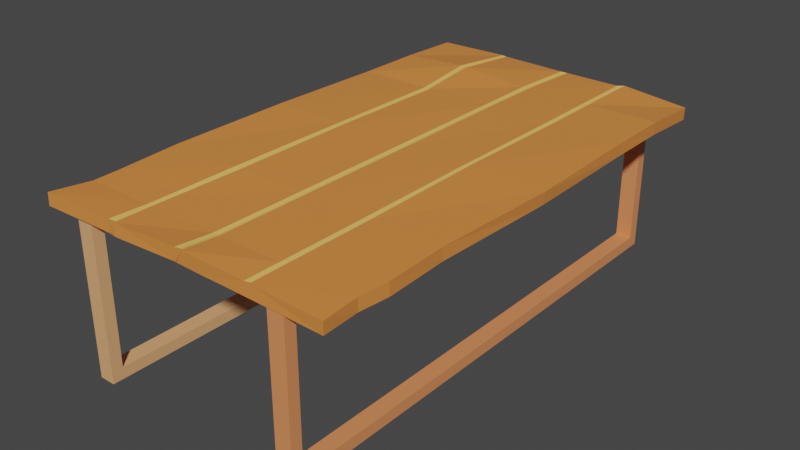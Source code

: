 # Source: mesa.blend  (saved by Blender 2.80.75; exported with 4.5.12 LTS)
import bpy
from mathutils import Matrix  # noqa: F401  (used for matrix-valued properties, if any)

bpy.ops.wm.read_factory_settings(use_empty=True)
scene = bpy.context.scene
scene.name = 'Scene'

# ---- collections
col_collection = bpy.data.collections.new('Collection'); scene.collection.children.link(col_collection)

# ---- materials (node trees are filled in below, after node groups)
mat_material = bpy.data.materials.new('Material')
mat_material.alpha_threshold = 0.0
mat_material.use_transparent_shadow = False
mat_material.line_color = (0.0, 0.0, 0.0, 1.0)
mat_material_001 = bpy.data.materials.new('Material.001')
mat_material_001.use_transparent_shadow = False
mat_material_003 = bpy.data.materials.new('Material.003')
mat_material_003.use_transparent_shadow = False
mat_material_002 = bpy.data.materials.new('Material.002')
mat_material_002.use_transparent_shadow = False

# ---- material node trees
mat_material.use_nodes = True; mat_material.node_tree.nodes.clear()
_N = mat_material.node_tree.nodes; _L = mat_material.node_tree.links
n0 = _N.new('ShaderNodeOutputMaterial'); n0.name = 'Material Output'; n0.location = (300, 300)
n1 = _N.new('ShaderNodeBsdfPrincipled'); n1.name = 'Principled BSDF'; n1.location = (10, 300)
n1.distribution = 'GGX'
n1.subsurface_method = 'BURLEY'
n1.inputs[0].default_value = (0.8, 0.2697, 0.05864, 1.0)
n1.inputs[2].default_value = 0.4
n1.inputs[3].default_value = 1.45
n1.inputs[27].default_value = (0.0, 0.0, 0.0, 1.0)
n1.inputs[28].default_value = 1.0
_L.new(n1.outputs[0], n0.inputs[0])
n0.is_active_output = True
mat_material_001.use_nodes = True; mat_material_001.node_tree.nodes.clear()
_N = mat_material_001.node_tree.nodes; _L = mat_material_001.node_tree.links
n0 = _N.new('ShaderNodeOutputMaterial'); n0.name = 'Material Output'; n0.location = (300, 300)
n1 = _N.new('ShaderNodeBsdfPrincipled'); n1.name = 'Principled BSDF'; n1.location = (10, 300)
n1.distribution = 'GGX'
n1.subsurface_method = 'BURLEY'
n1.inputs[0].default_value = (0.8, 0.4677, 0.1094, 1.0)
n1.inputs[3].default_value = 1.45
n1.inputs[27].default_value = (0.0, 0.0, 0.0, 1.0)
n1.inputs[28].default_value = 1.0
_L.new(n1.outputs[0], n0.inputs[0])
n0.is_active_output = True
mat_material_003.use_nodes = True; mat_material_003.node_tree.nodes.clear()
_N = mat_material_003.node_tree.nodes; _L = mat_material_003.node_tree.links
n0 = _N.new('ShaderNodeOutputMaterial'); n0.name = 'Material Output'; n0.location = (300, 300)
n1 = _N.new('ShaderNodeBsdfPrincipled'); n1.name = 'Principled BSDF'; n1.location = (10, 300)
n1.distribution = 'GGX'
n1.subsurface_method = 'BURLEY'
n1.inputs[0].default_value = (0.8, 0.41, 0.186, 1.0)
n1.inputs[3].default_value = 1.45
n1.inputs[27].default_value = (0.0, 0.0, 0.0, 1.0)
n1.inputs[28].default_value = 1.0
_L.new(n1.outputs[0], n0.inputs[0])
n0.is_active_output = True
mat_material_002.use_nodes = True; mat_material_002.node_tree.nodes.clear()
_N = mat_material_002.node_tree.nodes; _L = mat_material_002.node_tree.links
n0 = _N.new('ShaderNodeOutputMaterial'); n0.name = 'Material Output'; n0.location = (300, 300)
n1 = _N.new('ShaderNodeBsdfPrincipled'); n1.name = 'Principled BSDF'; n1.location = (10, 300)
n1.distribution = 'GGX'
n1.subsurface_method = 'BURLEY'
n1.inputs[0].default_value = (0.8, 0.2737, 0.1058, 1.0)
n1.inputs[3].default_value = 1.45
n1.inputs[27].default_value = (0.0, 0.0, 0.0, 1.0)
n1.inputs[28].default_value = 1.0
_L.new(n1.outputs[0], n0.inputs[0])
n0.is_active_output = True

# ---- world
world_world = bpy.data.worlds.new('World'); scene.world = world_world
world_world.use_nodes = True; world_world.node_tree.nodes.clear()
_N = world_world.node_tree.nodes; _L = world_world.node_tree.links
n0 = _N.new('ShaderNodeOutputWorld'); n0.name = 'World Output'; n0.location = (300, 300)
n1 = _N.new('ShaderNodeBackground'); n1.name = 'Background'; n1.location = (10, 300)
n1.inputs[0].default_value = (0.05088, 0.05088, 0.05088, 1.0)
_L.new(n1.outputs[0], n0.inputs[0])
n0.is_active_output = True
world_world.color = (0.05088, 0.05088, 0.05088)
world_world.use_sun_shadow = False
world_world.sun_shadow_jitter_overblur = 0.0

# ---- meshes
me_cube = bpy.data.meshes.new('Cube')
me_cube.from_pydata([(5.679, 1.039, -0.886), (5.672, 1.035, -1.102), (5.748, -7.976, -0.7917), (5.728, -7.961, -1.006), (-1.018, 1.049, -0.7874), (-1.015, 1.045, -1.002), (-1.107, -8.034, -0.7371), (-1.11, -8.038, -0.9519), (2.407, 1.059, -1.019), (2.416, -7.919, -0.7537), (2.358, -7.973, -0.942), (2.466, 1.005, -0.8369), (0.6554, 1.096, -1.005), (0.6615, -7.926, -0.7951), (0.5911, -7.987, -0.9717), (0.7169, 1.043, -0.8253), (2.924, -7.938, -0.9899), (4.024, 0.9432, -0.8172), (2.953, 1.03, -1.01), (4.024, -7.876, -0.8172), (0.7816, -7.999, -0.98), (0.7331, 1.041, -0.826), (0.7743, 1.084, -1.008), (0.6869, -7.926, -0.7971), (2.045, 1.017, -1.003), (2.464, -7.918, -0.7568), (2.004, -7.969, -0.9442), (2.516, 1.006, -0.8372), (3.579, -7.932, -1.0), (4.044, 0.9432, -0.8172), (3.579, 1.085, -1.0), (4.044, -7.876, -0.8172), (2.52, -7.971, -0.731), (2.359, -7.976, -0.7222), (2.407, 1.059, -0.804), (0.7759, -7.988, -0.768), (0.5886, -7.983, -0.758), (0.6609, 1.103, -0.7894), (4.101, -7.932, -0.7852), (3.967, -7.932, -0.7852), (3.967, 1.0, -0.7852), (0.7823, 1.091, -0.7947), (2.572, 1.062, -0.805), (4.101, 1.085, -0.785), (-1.058, -3.467, -0.9617), (5.817, -3.468, -0.7914), (-1.07, -3.467, -0.7398), (5.791, -3.468, -1.006), (2.346, -3.466, -1.0), (2.346, -3.466, -0.7852), (0.6328, -3.466, -0.9805), (0.6458, -3.466, -0.7561), (3.967, -3.466, -0.7722), (2.923, -3.466, -1.0), (0.7949, -3.467, -0.7507), (0.772, -3.466, -0.9776), (1.988, -3.466, -1.0), (2.509, -3.466, -0.7852), (4.101, -3.466, -0.7514), (3.579, -3.466, -0.9993), (2.403, -3.466, -0.8172), (0.7113, -3.466, -0.7873), (4.024, -3.466, -0.7984), (0.7313, -3.466, -0.7864), (2.452, -3.466, -0.8172), (4.044, -3.466, -0.7954), (-1.159, -5.701, -0.9982), (5.696, -5.699, -0.7848), (2.346, -5.699, -1.0), (2.346, -5.699, -0.7852), (0.6407, -5.7, -0.9767), (0.6416, -5.7, -0.7523), (3.967, -5.699, -0.7852), (2.923, -5.699, -1.0), (0.8161, -5.7, -0.7591), (0.8365, -5.701, -0.9863), (1.988, -5.699, -1.0), (2.509, -5.699, -0.7852), (4.101, -5.699, -0.7852), (3.579, -5.699, -1.0), (2.403, -5.671, -0.8172), (0.7093, -5.671, -0.7896), (4.024, -5.671, -0.8172), (0.7326, -5.672, -0.7906), (2.452, -5.671, -0.8172), (4.044, -5.671, -0.8172), (-1.138, -5.701, -0.7788), (5.696, -5.699, -1.0), (-1.099, -1.233, -0.7854), (5.744, -1.233, -1.0), (-1.095, -1.233, -1.0), (5.744, -1.233, -0.7852), (2.346, -1.233, -0.9998), (2.346, -1.233, -0.7847), (0.6196, -1.233, -1.0), (0.6213, -1.233, -0.7853), (3.967, -1.233, -0.7852), (2.925, -1.233, -0.9633), (0.7881, -1.233, -0.7854), (0.7826, -1.233, -1.0), (1.988, -1.233, -1.0), (2.51, -1.233, -0.7792), (4.101, -1.233, -0.7852), (3.58, -1.233, -0.9888), (2.403, -1.262, -0.8154), (0.6905, -1.261, -0.8173), (4.024, -1.262, -0.8172), (0.7125, -1.261, -0.8173), (2.453, -1.262, -0.8136), (4.044, -1.262, -0.8172), (-1.039, -6.816, -1.0), (5.756, -6.816, -0.7852), (2.346, -6.816, -1.0), (2.346, -6.816, -0.7852), (0.5863, -6.816, -1.0), (0.5846, -6.816, -0.7852), (3.967, -6.816, -0.7852), (2.923, -6.816, -1.0), (0.724, -6.816, -0.7852), (0.7318, -6.816, -1.0), (1.988, -6.816, -1.0), (2.509, -6.816, -0.7852), (4.101, -6.816, -0.7852), (3.579, -6.816, -1.0), (2.403, -6.773, -0.8172), (0.6455, -6.773, -0.8172), (4.024, -6.773, -0.8172), (0.6642, -6.773, -0.8172), (2.452, -6.773, -0.8172), (4.044, -6.773, -0.8172), (-1.033, -6.816, -0.7852), (5.761, -6.816, -1.0), (-1.0, -7.325, -1.0), (5.688, -7.325, -0.7852), (2.346, -7.325, -1.0), (2.346, -7.325, -0.7852), (0.5832, -7.325, -1.0), (0.5832, -7.325, -0.7852), (3.967, -7.325, -0.7852), (2.923, -7.325, -1.0), (0.7141, -7.325, -0.7852), (0.7141, -7.325, -1.0), (1.988, -7.325, -1.0), (2.509, -7.325, -0.7852), (4.101, -7.325, -0.7852), (3.579, -7.325, -1.0), (2.403, -7.276, -0.8172), (0.64, -7.276, -0.8172), (4.024, -7.276, -0.8172), (0.6573, -7.276, -0.8172), (2.452, -7.276, -0.8172), (4.044, -7.276, -0.8172), (-1.0, -7.325, -0.7852), (5.688, -7.325, -1.0), (-1.0, -0.1166, -0.7472), (5.737, -0.1161, -1.0), (-1.0, -0.1166, -0.9686), (5.742, -0.1162, -0.7852), (2.346, -0.1166, -0.998), (2.346, -0.1166, -0.7818), (0.5842, -0.1167, -0.9013), (0.5843, -0.1167, -0.6792), (3.967, -0.1166, -0.7852), (2.923, -0.1166, -1.0), (0.715, -0.1167, -0.7006), (0.715, -0.1167, -0.9231), (1.988, -0.1166, -0.9682), (2.509, -0.1166, -0.7852), (4.101, -0.1166, -0.7852), (3.579, -0.1166, -1.0), (2.403, -0.1592, -0.8158), (0.641, -0.1593, -0.7211), (4.024, -0.1592, -0.8172), (0.6583, -0.1593, -0.7239), (2.452, -0.1592, -0.8168), (4.044, -0.1592, -0.8172)], [], [(137, 152, 6, 36), (14, 36, 6, 7), (156, 154, 4, 5), (145, 153, 3, 28), (153, 133, 2, 3), (30, 43, 0, 1), (22, 41, 34, 8), (141, 134, 10, 20), (26, 32, 33, 10), (150, 146, 9, 25), (132, 136, 14, 7), (5, 4, 37, 12), (20, 35, 36, 14), (149, 147, 13, 23), (151, 148, 19, 31), (28, 38, 39, 16), (24, 42, 40, 18), (142, 139, 16, 26), (135, 140, 35, 33), (10, 33, 35, 20), (136, 141, 20, 14), (12, 37, 41, 22), (134, 142, 26, 10), (8, 34, 42, 24), (138, 143, 32, 39), (16, 39, 32, 26), (3, 2, 38, 28), (133, 144, 38, 2), (18, 40, 43, 30), (139, 145, 28, 16), (25, 9, 33, 32), (170, 11, 34, 159), (23, 13, 36, 35), (171, 15, 37, 161), (31, 19, 39, 38), (172, 17, 40, 162), (15, 21, 41, 37), (149, 23, 35, 140), (11, 27, 42, 34), (150, 25, 32, 143), (17, 29, 43, 40), (151, 31, 38, 144), (109, 65, 58, 102), (108, 64, 57, 101), (107, 63, 54, 98), (82, 62, 52, 72), (81, 61, 51, 71), (80, 60, 49, 69), (97, 103, 59, 53), (91, 102, 58, 45), (96, 101, 57, 52), (92, 100, 56, 48), (94, 99, 55, 50), (93, 98, 54, 49), (100, 97, 53, 56), (109, 106, 62, 65), (107, 105, 61, 63), (90, 94, 50, 44), (108, 104, 60, 64), (99, 92, 48, 55), (89, 91, 45, 47), (103, 89, 47, 59), (66, 86, 46, 44), (95, 88, 46, 51), (110, 130, 86, 66), (124, 80, 69, 113), (125, 81, 71, 115), (126, 82, 72, 116), (65, 85, 78, 58), (64, 84, 77, 57), (63, 83, 74, 54), (53, 59, 79, 73), (45, 58, 78, 67), (52, 57, 77, 72), (48, 56, 76, 68), (50, 55, 75, 70), (49, 54, 74, 69), (56, 53, 73, 76), (65, 62, 82, 85), (63, 61, 81, 83), (44, 50, 70, 66), (64, 60, 80, 84), (55, 48, 68, 75), (47, 45, 67, 87), (59, 47, 87, 79), (51, 46, 86, 71), (161, 154, 88, 95), (169, 155, 89, 103), (155, 157, 91, 89), (165, 158, 92, 99), (174, 170, 104, 108), (156, 160, 94, 90), (173, 171, 105, 107), (175, 172, 106, 109), (166, 163, 97, 100), (159, 164, 98, 93), (160, 165, 99, 94), (158, 166, 100, 92), (162, 167, 101, 96), (157, 168, 102, 91), (163, 169, 103, 97), (173, 107, 98, 164), (174, 108, 101, 167), (175, 109, 102, 168), (62, 106, 96, 52), (61, 105, 95, 51), (60, 104, 93, 49), (44, 46, 88, 90), (148, 126, 116, 138), (147, 125, 115, 137), (146, 124, 113, 135), (132, 152, 130, 110), (85, 129, 122, 78), (84, 128, 121, 77), (83, 127, 118, 74), (73, 79, 123, 117), (67, 78, 122, 111), (72, 77, 121, 116), (68, 76, 120, 112), (70, 75, 119, 114), (69, 74, 118, 113), (76, 73, 117, 120), (85, 82, 126, 129), (83, 81, 125, 127), (66, 70, 114, 110), (84, 80, 124, 128), (75, 68, 112, 119), (87, 67, 111, 131), (79, 87, 131, 123), (71, 86, 130, 115), (7, 6, 152, 132), (9, 146, 135, 33), (13, 147, 137, 36), (19, 148, 138, 39), (129, 151, 144, 122), (128, 150, 143, 121), (127, 149, 140, 118), (117, 123, 145, 139), (111, 122, 144, 133), (116, 121, 143, 138), (112, 120, 142, 134), (114, 119, 141, 136), (113, 118, 140, 135), (120, 117, 139, 142), (129, 126, 148, 151), (127, 125, 147, 149), (110, 114, 136, 132), (128, 124, 146, 150), (119, 112, 134, 141), (131, 111, 133, 153), (123, 131, 153, 145), (115, 130, 152, 137), (29, 175, 168, 43), (27, 174, 167, 42), (21, 173, 164, 41), (18, 30, 169, 163), (0, 43, 168, 157), (40, 42, 167, 162), (8, 24, 166, 158), (12, 22, 165, 160), (34, 41, 164, 159), (24, 18, 163, 166), (29, 17, 172, 175), (21, 15, 171, 173), (5, 12, 160, 156), (27, 11, 170, 174), (22, 8, 158, 165), (1, 0, 157, 155), (30, 1, 155, 169), (37, 4, 154, 161), (106, 172, 162, 96), (105, 171, 161, 95), (104, 170, 159, 93), (90, 88, 154, 156)])
me_cube.polygons.foreach_set('material_index', [0, 0, 0, 0, 0, 0, 0, 0, 0, 1, 0, 0, 0, 1, 1, 0, 0, 0, 0, 0, 0, 0, 0, 0, 0, 0, 0, 0, 0, 0, 1, 1, 1, 1, 1, 1, 1, 1, 1, 1, 1, 1, 1, 1, 1, 1, 1, 1, 0, 0, 0, 0, 0, 0, 0, 1, 1, 0, 1, 0, 0, 0, 0, 0, 0, 1, 1, 1, 1, 1, 1, 0, 0, 0, 0, 0, 0, 0, 1, 1, 0, 1, 0, 0, 0, 0, 0, 0, 0, 0, 1, 0, 1, 1, 0, 0, 0, 0, 0, 0, 0, 1, 1, 1, 1, 1, 1, 0, 1, 1, 1, 0, 1, 1, 1, 0, 0, 0, 0, 0, 0, 0, 1, 1, 0, 1, 0, 0, 0, 0, 0, 1, 1, 1, 1, 1, 1, 0, 0, 0, 0, 0, 0, 0, 1, 1, 0, 1, 0, 0, 0, 0, 1, 1, 1, 0, 0, 0, 0, 0, 0, 0, 1, 1, 0, 1, 0, 0, 0, 0, 1, 1, 1, 0])
_uv = me_cube.uv_layers.new(name='UVMap')
_uv.uv.foreach_set('vector', [0.5625, 0.233, 0.625, 0.233, 0.625, 0.25, 0.5625, 0.25, 0.375, 0.4375, 0.625, 0.4375, 0.625, 0.5, 0.375, 0.5, 0.375, 0.7188, 0.625, 0.7188, 0.625, 0.75, 0.375, 0.75, 0.5938, 0.983, 0.625, 0.983, 0.625, 1.0, 0.5938, 1.0, 0.125, 0.733, 0.375, 0.733, 0.375, 0.75, 0.125, 0.75, 0.625, 0.7188, 0.875, 0.7188, 0.875, 0.75, 0.625, 0.75, 0.625, 0.5938, 0.875, 0.5938, 0.875, 0.625, 0.625, 0.625, 0.4688, 0.983, 0.5, 0.983, 0.5, 1.0, 0.4688, 1.0, 0.375, 0.3438, 0.625, 0.3438, 0.625, 0.375, 0.375, 0.375, 0.4797, 0.2316, 0.4891, 0.2316, 0.4891, 0.2484, 0.4797, 0.2484, 0.375, 0.983, 0.4375, 0.983, 0.4375, 1.0, 0.375, 1.0, 0.625, 0.5, 0.875, 0.5, 0.875, 0.5625, 0.625, 0.5625, 0.375, 0.4062, 0.625, 0.4062, 0.625, 0.4375, 0.375, 0.4375, 0.5448, 0.2316, 0.5489, 0.2316, 0.5489, 0.2484, 0.5448, 0.2484, 0.4195, 0.2316, 0.4242, 0.2316, 0.4242, 0.2484, 0.4195, 0.2484, 0.375, 0.2812, 0.625, 0.2812, 0.625, 0.3125, 0.375, 0.3125, 0.625, 0.6562, 0.875, 0.6562, 0.875, 0.6875, 0.625, 0.6875, 0.5312, 0.983, 0.5625, 0.983, 0.5625, 1.0, 0.5312, 1.0, 0.5, 0.233, 0.5312, 0.233, 0.5312, 0.25, 0.5, 0.25, 0.375, 0.375, 0.625, 0.375, 0.625, 0.4062, 0.375, 0.4062, 0.4375, 0.983, 0.4688, 0.983, 0.4688, 1.0, 0.4375, 1.0, 0.625, 0.5625, 0.875, 0.5625, 0.875, 0.5938, 0.625, 0.5938, 0.5, 0.983, 0.5312, 0.983, 0.5312, 1.0, 0.5, 1.0, 0.625, 0.625, 0.875, 0.625, 0.875, 0.6562, 0.625, 0.6562, 0.4375, 0.233, 0.4688, 0.233, 0.4688, 0.25, 0.4375, 0.25, 0.375, 0.3125, 0.625, 0.3125, 0.625, 0.3438, 0.375, 0.3438, 0.375, 0.25, 0.625, 0.25, 0.625, 0.2812, 0.375, 0.2812, 0.375, 0.233, 0.4062, 0.233, 0.4062, 0.25, 0.375, 0.25, 0.625, 0.6875, 0.875, 0.6875, 0.875, 0.7188, 0.625, 0.7188, 0.5625, 0.983, 0.5938, 0.983, 0.5938, 1.0, 0.5625, 1.0, 0.4797, 0.2484, 0.4891, 0.2484, 0.5, 0.25, 0.4688, 0.25, 0.4891, 0.03244, 0.4891, 0.00159, 0.5, 0.0, 0.5, 0.03125, 0.5448, 0.2484, 0.5489, 0.2484, 0.5625, 0.25, 0.5312, 0.25, 0.5489, 0.03244, 0.5489, 0.00159, 0.5625, 0.0, 0.5625, 0.03125, 0.4195, 0.2484, 0.4242, 0.2484, 0.4375, 0.25, 0.4062, 0.25, 0.4242, 0.03244, 0.4242, 0.00159, 0.4375, 0.0, 0.4375, 0.03125, 0.5489, 0.00159, 0.5448, 0.00159, 0.5312, 0.0, 0.5625, 0.0, 0.5448, 0.2316, 0.5448, 0.2484, 0.5312, 0.25, 0.5312, 0.233, 0.4891, 0.00159, 0.4797, 0.00159, 0.4688, 0.0, 0.5, 0.0, 0.4797, 0.2316, 0.4797, 0.2484, 0.4688, 0.25, 0.4688, 0.233, 0.4242, 0.00159, 0.4195, 0.00159, 0.4062, 0.0, 0.4375, 0.0, 0.4195, 0.2316, 0.4195, 0.2484, 0.4062, 0.25, 0.4062, 0.233, 0.4195, 0.0633, 0.4195, 0.125, 0.4062, 0.125, 0.4062, 0.0625, 0.4797, 0.0633, 0.4797, 0.125, 0.4688, 0.125, 0.4688, 0.0625, 0.5448, 0.0633, 0.5448, 0.125, 0.5312, 0.125, 0.5312, 0.0625, 0.4242, 0.1867, 0.4242, 0.125, 0.4375, 0.125, 0.4375, 0.1875, 0.5489, 0.1867, 0.5489, 0.125, 0.5625, 0.125, 0.5625, 0.1875, 0.4891, 0.1867, 0.4891, 0.125, 0.5, 0.125, 0.5, 0.1875, 0.5625, 0.8125, 0.5938, 0.8125, 0.5937, 0.875, 0.5625, 0.875, 0.375, 0.0625, 0.4062, 0.0625, 0.4062, 0.125, 0.375, 0.125, 0.4375, 0.0625, 0.4688, 0.0625, 0.4688, 0.125, 0.4375, 0.125, 0.5, 0.8125, 0.5312, 0.8125, 0.5312, 0.875, 0.5, 0.875, 0.4375, 0.8125, 0.4688, 0.8125, 0.4688, 0.875, 0.4375, 0.875, 0.5, 0.0625, 0.5312, 0.0625, 0.5312, 0.125, 0.5, 0.125, 0.5312, 0.8125, 0.5625, 0.8125, 0.5625, 0.875, 0.5312, 0.875, 0.4195, 0.0633, 0.4242, 0.0633, 0.4242, 0.125, 0.4195, 0.125, 0.5448, 0.0633, 0.5489, 0.0633, 0.5489, 0.125, 0.5448, 0.125, 0.375, 0.8125, 0.4375, 0.8125, 0.4375, 0.875, 0.375, 0.875, 0.4797, 0.0633, 0.4891, 0.0633, 0.4891, 0.125, 0.4797, 0.125, 0.4688, 0.8125, 0.5, 0.8125, 0.5, 0.875, 0.4688, 0.875, 0.125, 0.5625, 0.375, 0.5625, 0.375, 0.625, 0.125, 0.625, 0.5938, 0.8125, 0.625, 0.8125, 0.625, 0.875, 0.5937, 0.875, 0.375, 0.5625, 0.625, 0.5625, 0.625, 0.625, 0.375, 0.625, 0.5625, 0.0625, 0.625, 0.0625, 0.625, 0.125, 0.5625, 0.125, 0.375, 0.5312, 0.625, 0.5312, 0.625, 0.5625, 0.375, 0.5625, 0.4891, 0.2176, 0.4891, 0.1867, 0.5, 0.1875, 0.5, 0.2188, 0.5489, 0.2176, 0.5489, 0.1867, 0.5625, 0.1875, 0.5625, 0.2188, 0.4242, 0.2176, 0.4242, 0.1867, 0.4375, 0.1875, 0.4375, 0.2188, 0.4195, 0.125, 0.4195, 0.1867, 0.4063, 0.1875, 0.4062, 0.125, 0.4797, 0.125, 0.4797, 0.1867, 0.4688, 0.1875, 0.4688, 0.125, 0.5448, 0.125, 0.5448, 0.1867, 0.5312, 0.1875, 0.5312, 0.125, 0.5625, 0.875, 0.5937, 0.875, 0.5937, 0.9375, 0.5625, 0.9375, 0.375, 0.125, 0.4062, 0.125, 0.4063, 0.1875, 0.375, 0.1875, 0.4375, 0.125, 0.4688, 0.125, 0.4688, 0.1875, 0.4375, 0.1875, 0.5, 0.875, 0.5312, 0.875, 0.5312, 0.9375, 0.5, 0.9375, 0.4375, 0.875, 0.4688, 0.875, 0.4688, 0.9375, 0.4375, 0.9375, 0.5, 0.125, 0.5312, 0.125, 0.5312, 0.1875, 0.5, 0.1875, 0.5312, 0.875, 0.5625, 0.875, 0.5625, 0.9375, 0.5312, 0.9375, 0.4195, 0.125, 0.4242, 0.125, 0.4242, 0.1867, 0.4195, 0.1867, 0.5448, 0.125, 0.5489, 0.125, 0.5489, 0.1867, 0.5448, 0.1867, 0.375, 0.875, 0.4375, 0.875, 0.4375, 0.9375, 0.375, 0.9375, 0.4797, 0.125, 0.4891, 0.125, 0.4891, 0.1867, 0.4797, 0.1867, 0.4688, 0.875, 0.5, 0.875, 0.5, 0.9375, 0.4688, 0.9375, 0.125, 0.625, 0.375, 0.625, 0.375, 0.6875, 0.125, 0.6875, 0.5937, 0.875, 0.625, 0.875, 0.625, 0.9375, 0.5937, 0.9375, 0.5625, 0.125, 0.625, 0.125, 0.625, 0.1875, 0.5625, 0.1875, 0.5625, 0.03125, 0.625, 0.03125, 0.625, 0.0625, 0.5625, 0.0625, 0.5937, 0.7812, 0.625, 0.7812, 0.625, 0.8125, 0.5938, 0.8125, 0.125, 0.5312, 0.375, 0.5312, 0.375, 0.5625, 0.125, 0.5625, 0.4688, 0.7812, 0.5, 0.7812, 0.5, 0.8125, 0.4688, 0.8125, 0.4797, 0.03244, 0.4891, 0.03244, 0.4891, 0.0633, 0.4797, 0.0633, 0.375, 0.7812, 0.4375, 0.7812, 0.4375, 0.8125, 0.375, 0.8125, 0.5448, 0.03244, 0.5489, 0.03244, 0.5489, 0.0633, 0.5448, 0.0633, 0.4195, 0.03244, 0.4242, 0.03244, 0.4242, 0.0633, 0.4195, 0.0633, 0.5312, 0.7812, 0.5625, 0.7812, 0.5625, 0.8125, 0.5312, 0.8125, 0.5, 0.03125, 0.5312, 0.03125, 0.5312, 0.0625, 0.5, 0.0625, 0.4375, 0.7812, 0.4688, 0.7812, 0.4688, 0.8125, 0.4375, 0.8125, 0.5, 0.7812, 0.5312, 0.7812, 0.5312, 0.8125, 0.5, 0.8125, 0.4375, 0.03125, 0.4688, 0.03125, 0.4688, 0.0625, 0.4375, 0.0625, 0.375, 0.03125, 0.4062, 0.03125, 0.4062, 0.0625, 0.375, 0.0625, 0.5625, 0.7812, 0.5937, 0.7812, 0.5938, 0.8125, 0.5625, 0.8125, 0.5448, 0.03244, 0.5448, 0.0633, 0.5312, 0.0625, 0.5312, 0.03125, 0.4797, 0.03244, 0.4797, 0.0633, 0.4688, 0.0625, 0.4688, 0.03125, 0.4195, 0.03244, 0.4195, 0.0633, 0.4062, 0.0625, 0.4062, 0.03125, 0.4242, 0.125, 0.4242, 0.0633, 0.4375, 0.0625, 0.4375, 0.125, 0.5489, 0.125, 0.5489, 0.0633, 0.5625, 0.0625, 0.5625, 0.125, 0.4891, 0.125, 0.4891, 0.0633, 0.5, 0.0625, 0.5, 0.125, 0.375, 0.625, 0.625, 0.625, 0.625, 0.6875, 0.375, 0.6875, 0.4242, 0.2316, 0.4242, 0.2176, 0.4375, 0.2188, 0.4375, 0.233, 0.5489, 0.2316, 0.5489, 0.2176, 0.5625, 0.2188, 0.5625, 0.233, 0.4891, 0.2316, 0.4891, 0.2176, 0.5, 0.2188, 0.5, 0.233, 0.375, 0.517, 0.625, 0.517, 0.625, 0.5312, 0.375, 0.5312, 0.4195, 0.1867, 0.4195, 0.2176, 0.4062, 0.2188, 0.4063, 0.1875, 0.4797, 0.1867, 0.4797, 0.2176, 0.4688, 0.2188, 0.4688, 0.1875, 0.5448, 0.1867, 0.5448, 0.2176, 0.5312, 0.2188, 0.5312, 0.1875, 0.5625, 0.9375, 0.5937, 0.9375, 0.5938, 0.9688, 0.5625, 0.9688, 0.375, 0.1875, 0.4063, 0.1875, 0.4062, 0.2188, 0.375, 0.2188, 0.4375, 0.1875, 0.4688, 0.1875, 0.4688, 0.2188, 0.4375, 0.2188, 0.5, 0.9375, 0.5312, 0.9375, 0.5312, 0.9688, 0.5, 0.9688, 0.4375, 0.9375, 0.4688, 0.9375, 0.4688, 0.9688, 0.4375, 0.9688, 0.5, 0.1875, 0.5312, 0.1875, 0.5312, 0.2188, 0.5, 0.2188, 0.5312, 0.9375, 0.5625, 0.9375, 0.5625, 0.9688, 0.5312, 0.9688, 0.4195, 0.1867, 0.4242, 0.1867, 0.4242, 0.2176, 0.4195, 0.2176, 0.5448, 0.1867, 0.5489, 0.1867, 0.5489, 0.2176, 0.5448, 0.2176, 0.375, 0.9375, 0.4375, 0.9375, 0.4375, 0.9688, 0.375, 0.9688, 0.4797, 0.1867, 0.4891, 0.1867, 0.4891, 0.2176, 0.4797, 0.2176, 0.4688, 0.9375, 0.5, 0.9375, 0.5, 0.9688, 0.4688, 0.9688, 0.125, 0.6875, 0.375, 0.6875, 0.375, 0.7188, 0.125, 0.7188, 0.5937, 0.9375, 0.625, 0.9375, 0.625, 0.9688, 0.5938, 0.9688, 0.5625, 0.1875, 0.625, 0.1875, 0.625, 0.2188, 0.5625, 0.2188, 0.375, 0.5, 0.625, 0.5, 0.625, 0.517, 0.375, 0.517, 0.4891, 0.2484, 0.4891, 0.2316, 0.5, 0.233, 0.5, 0.25, 0.5489, 0.2484, 0.5489, 0.2316, 0.5625, 0.233, 0.5625, 0.25, 0.4242, 0.2484, 0.4242, 0.2316, 0.4375, 0.233, 0.4375, 0.25, 0.4195, 0.2176, 0.4195, 0.2316, 0.4062, 0.233, 0.4062, 0.2188, 0.4797, 0.2176, 0.4797, 0.2316, 0.4688, 0.233, 0.4688, 0.2188, 0.5448, 0.2176, 0.5448, 0.2316, 0.5312, 0.233, 0.5312, 0.2188, 0.5625, 0.9688, 0.5938, 0.9688, 0.5938, 0.983, 0.5625, 0.983, 0.375, 0.2188, 0.4062, 0.2188, 0.4062, 0.233, 0.375, 0.233, 0.4375, 0.2188, 0.4688, 0.2188, 0.4688, 0.233, 0.4375, 0.233, 0.5, 0.9688, 0.5312, 0.9688, 0.5312, 0.983, 0.5, 0.983, 0.4375, 0.9688, 0.4688, 0.9688, 0.4688, 0.983, 0.4375, 0.983, 0.5, 0.2188, 0.5312, 0.2188, 0.5312, 0.233, 0.5, 0.233, 0.5312, 0.9688, 0.5625, 0.9688, 0.5625, 0.983, 0.5312, 0.983, 0.4195, 0.2176, 0.4242, 0.2176, 0.4242, 0.2316, 0.4195, 0.2316, 0.5448, 0.2176, 0.5489, 0.2176, 0.5489, 0.2316, 0.5448, 0.2316, 0.375, 0.9688, 0.4375, 0.9688, 0.4375, 0.983, 0.375, 0.983, 0.4797, 0.2176, 0.4891, 0.2176, 0.4891, 0.2316, 0.4797, 0.2316, 0.4688, 0.9688, 0.5, 0.9688, 0.5, 0.983, 0.4688, 0.983, 0.125, 0.7188, 0.375, 0.7188, 0.375, 0.733, 0.125, 0.733, 0.5938, 0.9688, 0.625, 0.9688, 0.625, 0.983, 0.5938, 0.983, 0.5625, 0.2188, 0.625, 0.2188, 0.625, 0.233, 0.5625, 0.233, 0.4195, 0.00159, 0.4195, 0.03244, 0.4062, 0.03125, 0.4062, 0.0, 0.4797, 0.00159, 0.4797, 0.03244, 0.4688, 0.03125, 0.4688, 0.0, 0.5448, 0.00159, 0.5448, 0.03244, 0.5312, 0.03125, 0.5312, 0.0, 0.5625, 0.75, 0.5938, 0.75, 0.5937, 0.7812, 0.5625, 0.7812, 0.375, 0.0, 0.4062, 0.0, 0.4062, 0.03125, 0.375, 0.03125, 0.4375, 0.0, 0.4688, 0.0, 0.4688, 0.03125, 0.4375, 0.03125, 0.5, 0.75, 0.5312, 0.75, 0.5312, 0.7812, 0.5, 0.7812, 0.4375, 0.75, 0.4688, 0.75, 0.4688, 0.7812, 0.4375, 0.7812, 0.5, 0.0, 0.5312, 0.0, 0.5312, 0.03125, 0.5, 0.03125, 0.5312, 0.75, 0.5625, 0.75, 0.5625, 0.7812, 0.5312, 0.7812, 0.4195, 0.00159, 0.4242, 0.00159, 0.4242, 0.03244, 0.4195, 0.03244, 0.5448, 0.00159, 0.5489, 0.00159, 0.5489, 0.03244, 0.5448, 0.03244, 0.375, 0.75, 0.4375, 0.75, 0.4375, 0.7812, 0.375, 0.7812, 0.4797, 0.00159, 0.4891, 0.00159, 0.4891, 0.03244, 0.4797, 0.03244, 0.4688, 0.75, 0.5, 0.75, 0.5, 0.7812, 0.4688, 0.7812, 0.125, 0.5, 0.375, 0.5, 0.375, 0.5312, 0.125, 0.5312, 0.5938, 0.75, 0.625, 0.75, 0.625, 0.7812, 0.5937, 0.7812, 0.5625, 0.0, 0.625, 0.0, 0.625, 0.03125, 0.5625, 0.03125, 0.4242, 0.0633, 0.4242, 0.03244, 0.4375, 0.03125, 0.4375, 0.0625, 0.5489, 0.0633, 0.5489, 0.03244, 0.5625, 0.03125, 0.5625, 0.0625, 0.4891, 0.0633, 0.4891, 0.03244, 0.5, 0.03125, 0.5, 0.0625, 0.375, 0.6875, 0.625, 0.6875, 0.625, 0.7188, 0.375, 0.7188])
me_cube.materials.append(mat_material)
me_cube.materials.append(mat_material_001)
me_cube.use_remesh_preserve_volume = False
me_cube.use_remesh_preserve_attributes = False
me_cube.use_mirror_vertex_groups = False
me_cube.update()
me_cube_001 = bpy.data.meshes.new('Cube.001')
me_cube_001.from_pydata([(-0.8299, -7.73, -3.507), (-0.5423, -7.73, -3.507), (-0.5423, -7.73, -1.12), (-0.5423, 0.8013, -3.507), (-0.5423, 0.8013, -1.12), (-0.8299, 1.0, -3.706), (-0.8299, -7.929, -3.706), (-0.8299, -7.929, -0.9216), (-0.8299, 1.0, -0.9216), (-0.5423, 1.0, -0.9216), (-0.5423, 1.0, -3.706), (-0.5423, -7.929, -3.706), (-0.5423, -7.929, -0.9216), (-0.8299, 0.8013, -3.507), (-0.8299, 0.8013, -1.12), (-0.8299, -7.73, -1.12)], [], [(5, 8, 9, 10), (11, 12, 7, 6), (5, 10, 11, 6), (9, 8, 7, 12), (0, 13, 5, 6), (15, 0, 6, 7), (14, 15, 7, 8), (13, 14, 8, 5), (4, 3, 10, 9), (3, 1, 11, 10), (2, 4, 9, 12), (1, 2, 12, 11), (1, 3, 13, 0), (3, 4, 14, 13), (4, 2, 15, 14), (0, 15, 2, 1)])
_uv = me_cube_001.uv_layers.new(name='UVMap')
_uv.uv.foreach_set('vector', [0.375, 0.25, 0.625, 0.25, 0.625, 0.5, 0.375, 0.5, 0.375, 0.75, 0.625, 0.75, 0.625, 1.0, 0.375, 1.0, 0.125, 0.5, 0.375, 0.5, 0.375, 0.75, 0.125, 0.75, 0.625, 0.5, 0.875, 0.5, 0.875, 0.75, 0.625, 0.75, 0.3928, 0.005564, 0.3928, 0.2444, 0.375, 0.25, 0.375, 0.0, 0.6072, 0.005564, 0.3928, 0.005564, 0.375, 0.0, 0.625, 0.0, 0.6072, 0.2444, 0.6072, 0.005564, 0.625, 0.0, 0.625, 0.25, 0.3928, 0.2444, 0.6072, 0.2444, 0.625, 0.25, 0.375, 0.25, 0.6072, 0.5056, 0.3928, 0.5056, 0.375, 0.5, 0.625, 0.5, 0.3928, 0.5056, 0.3928, 0.7444, 0.375, 0.75, 0.375, 0.5, 0.6072, 0.7444, 0.6072, 0.5056, 0.625, 0.5, 0.625, 0.75, 0.3928, 0.7444, 0.6072, 0.7444, 0.625, 0.75, 0.375, 0.75, 0.3928, 0.7444, 0.3928, 0.5056, 0.3928, 0.5056, 0.3928, 0.7444, 0.3928, 0.5056, 0.6072, 0.5056, 0.6072, 0.5056, 0.3928, 0.5056, 0.6072, 0.5056, 0.6072, 0.7444, 0.6072, 0.7444, 0.6072, 0.5056, 0.3928, 0.005564, 0.6072, 0.005564, 0.6072, 0.005564, 0.3928, 0.005564])
me_cube_001.materials.append(mat_material_003)
me_cube_001.use_remesh_preserve_volume = False
me_cube_001.use_remesh_preserve_attributes = False
me_cube_001.use_mirror_vertex_groups = False
me_cube_001.update()
me_cube_002 = bpy.data.meshes.new('Cube.002')
me_cube_002.from_pydata([(-0.8299, -7.73, -3.507), (-0.8299, -7.73, -1.12), (-0.5423, -7.73, -3.507), (-0.5423, -7.73, -1.12), (-0.5423, 0.8013, -3.507), (-0.5423, 0.8013, -1.12), (-0.8299, 1.0, -3.706), (-0.8299, -7.929, -3.706), (-0.8299, -7.929, -0.9216), (-0.8299, 1.0, -0.9216), (-0.5423, 1.0, -0.9216), (-0.5423, 1.0, -3.706), (-0.5423, -7.929, -3.706), (-0.5423, -7.929, -0.9216), (-0.8299, 0.8013, -3.507), (-0.8299, 0.8013, -1.12)], [], [(6, 9, 10, 11), (12, 13, 8, 7), (6, 11, 12, 7), (10, 9, 8, 13), (0, 14, 6, 7), (1, 0, 7, 8), (15, 1, 8, 9), (14, 15, 9, 6), (5, 4, 11, 10), (4, 2, 12, 11), (3, 5, 10, 13), (2, 3, 13, 12), (2, 4, 14, 0), (4, 5, 15, 14), (5, 3, 1, 15), (0, 1, 3, 2)])
_uv = me_cube_002.uv_layers.new(name='UVMap')
_uv.uv.foreach_set('vector', [0.375, 0.25, 0.625, 0.25, 0.625, 0.5, 0.375, 0.5, 0.375, 0.75, 0.625, 0.75, 0.625, 1.0, 0.375, 1.0, 0.125, 0.5, 0.375, 0.5, 0.375, 0.75, 0.125, 0.75, 0.625, 0.5, 0.875, 0.5, 0.875, 0.75, 0.625, 0.75, 0.3928, 0.005564, 0.3928, 0.2444, 0.375, 0.25, 0.375, 0.0, 0.6072, 0.005564, 0.3928, 0.005564, 0.375, 0.0, 0.625, 0.0, 0.6072, 0.2444, 0.6072, 0.005564, 0.625, 0.0, 0.625, 0.25, 0.3928, 0.2444, 0.6072, 0.2444, 0.625, 0.25, 0.375, 0.25, 0.6072, 0.5056, 0.3928, 0.5056, 0.375, 0.5, 0.625, 0.5, 0.3928, 0.5056, 0.3928, 0.7444, 0.375, 0.75, 0.375, 0.5, 0.6072, 0.7444, 0.6072, 0.5056, 0.625, 0.5, 0.625, 0.75, 0.3928, 0.7444, 0.6072, 0.7444, 0.625, 0.75, 0.375, 0.75, 0.3928, 0.7444, 0.3928, 0.5056, 0.3928, 0.5056, 0.3928, 0.7444, 0.3928, 0.5056, 0.6072, 0.5056, 0.6072, 0.5056, 0.3928, 0.5056, 0.6072, 0.5056, 0.6072, 0.7444, 0.6072, 0.7444, 0.6072, 0.5056, 0.3928, 0.005564, 0.6072, 0.005564, 0.6072, 0.005564, 0.3928, 0.005564])
me_cube_002.materials.append(mat_material_002)
me_cube_002.use_remesh_preserve_volume = False
me_cube_002.use_remesh_preserve_attributes = False
me_cube_002.use_mirror_vertex_groups = False
me_cube_002.update()

# ---- objects
ob_cube = bpy.data.objects.new('Cube', me_cube)
ob_cube_001 = bpy.data.objects.new('Cube.001', me_cube_001)
ob_cube_002 = bpy.data.objects.new('Cube.002', me_cube_002)

# ---- transforms, parenting, visibility, modifiers, constraints
ob_cube.location = (0.0, 0.0, 0.0)
ob_cube.scale = (0.7644, 1.0, 1.0)
ob_cube.lock_rotations_4d = False
ob_cube.empty_display_type = 'ARROWS'
ob_cube.lineart.crease_threshold = 0.0
ob_cube_001.location = (0.4862, 0.0, 0.0)
ob_cube_001.lineart.crease_threshold = 0.0
ob_cube_002.location = (4.239, 0.0, 0.0)
ob_cube_002.lineart.crease_threshold = 0.0

# ---- collection membership
col_collection.objects.link(ob_cube)
col_collection.objects.link(ob_cube_001)
col_collection.objects.link(ob_cube_002)

# ---- scene / render settings (as saved in the file)
scene.frame_start = 1; scene.frame_end = 250; scene.frame_set(1)
scene.render.engine = 'BLENDER_EEVEE_NEXT'
scene.cycles.use_denoising = False
scene.cycles.samples = 128
scene.cycles.sampling_pattern = 'TABULATED_SOBOL'
scene.cycles.use_adaptive_sampling = False
scene.cycles.use_light_tree = False
scene.view_settings.view_transform = 'Filmic'
bpy.context.view_layer.update()

# ---- added for rendering (the .blend has no active camera and no usable light): camera, sun
cam_auto = bpy.data.cameras.new('AutoCamera')
cam_auto.lens = 50.0
cam_auto.sensor_width = 36.0
cam_auto.clip_end = 1000.0
ob_auto_camera = bpy.data.objects.new('AutoCamera', cam_auto)
scene.collection.objects.link(ob_auto_camera)
ob_auto_camera.location = (11.9638, -15.688, 5.95445)
ob_auto_camera.rotation_euler = (1.09748, -7.21219e-08, 0.694738)
scene.camera = ob_auto_camera
light_auto_sun = bpy.data.lights.new('AutoSun', 'SUN')
light_auto_sun.energy = 3.0
light_auto_sun.angle = 0.0523599
ob_auto_sun = bpy.data.objects.new('AutoSun', light_auto_sun)
scene.collection.objects.link(ob_auto_sun)
ob_auto_sun.rotation_euler = (0.872665, 0.174533, 0.523599)
bpy.context.view_layer.update()
